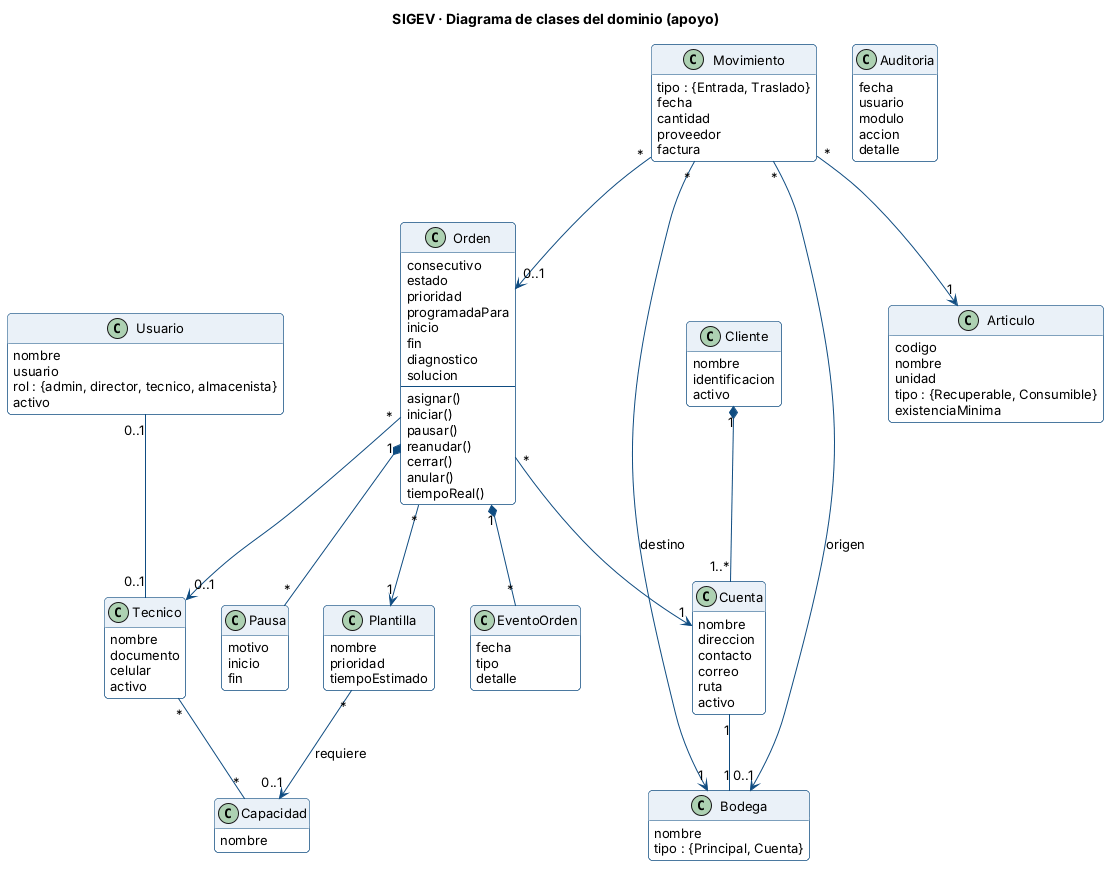

The diagram above was rendered by PlantUML. Its source (embedded in the PNG):
@startuml clases
!include estilo.iuml
title SIGEV · Diagrama de clases del dominio (apoyo)
hide empty methods

class Usuario {
  nombre
  usuario
  rol : {admin, director, tecnico, almacenista}
  activo
}
class Cliente {
  nombre
  identificacion
  activo
}
class Cuenta {
  nombre
  direccion
  contacto
  correo
  ruta
  activo
}
class Capacidad {
  nombre
}
class Tecnico {
  nombre
  documento
  celular
  activo
}
class Plantilla {
  nombre
  prioridad
  tiempoEstimado
}
class Orden {
  consecutivo
  estado
  prioridad
  programadaPara
  inicio
  fin
  diagnostico
  solucion
  --
  asignar()
  iniciar()
  pausar()
  reanudar()
  cerrar()
  anular()
  tiempoReal()
}
class Pausa {
  motivo
  inicio
  fin
}
class EventoOrden {
  fecha
  tipo
  detalle
}
class Articulo {
  codigo
  nombre
  unidad
  tipo : {Recuperable, Consumible}
  existenciaMinima
}
class Bodega {
  nombre
  tipo : {Principal, Cuenta}
}
class Movimiento {
  tipo : {Entrada, Traslado}
  fecha
  cantidad
  proveedor
  factura
}
class Auditoria {
  fecha
  usuario
  modulo
  accion
  detalle
}

Cliente "1" *-- "1..*" Cuenta
Cuenta "1" -- "1" Bodega
Usuario "0..1" -- "0..1" Tecnico
Tecnico "*" -- "*" Capacidad
Plantilla "*" --> "0..1" Capacidad : requiere
Orden "*" --> "1" Cuenta
Orden "*" --> "1" Plantilla
Orden "*" --> "0..1" Tecnico
Orden "1" *-- "*" Pausa
Orden "1" *-- "*" EventoOrden
Movimiento "*" --> "1" Articulo
Movimiento "*" --> "0..1" Bodega : origen
Movimiento "*" --> "1" Bodega : destino
Movimiento "*" --> "0..1" Orden
@enduml